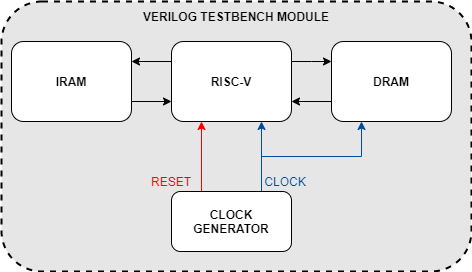

The diagram above was exported from draw.io. Its source (the exported page's mxGraphModel, read from the mxfile embedded in the PNG):
<mxGraphModel dx="868" dy="510" grid="1" gridSize="10" guides="1" tooltips="1" connect="1" arrows="1" fold="1" page="1" pageScale="1" pageWidth="827" pageHeight="1169" math="0" shadow="0">
  <root>
    <mxCell id="0" />
    <mxCell id="1" parent="0" />
    <mxCell id="CZbehNUzWEGwTtmQ3Xkq-24" value="" style="rounded=1;whiteSpace=wrap;html=1;fontColor=#FF0000;dashed=1;strokeWidth=2;fillColor=#E6E6E6;" parent="1" vertex="1">
      <mxGeometry x="150" y="160" width="470" height="270" as="geometry" />
    </mxCell>
    <mxCell id="CZbehNUzWEGwTtmQ3Xkq-1" value="RISC-V" style="rounded=1;whiteSpace=wrap;html=1;fontStyle=1" parent="1" vertex="1">
      <mxGeometry x="320" y="200" width="120" height="80" as="geometry" />
    </mxCell>
    <mxCell id="CZbehNUzWEGwTtmQ3Xkq-2" value="DRAM" style="rounded=1;whiteSpace=wrap;html=1;fontStyle=1" parent="1" vertex="1">
      <mxGeometry x="480" y="200" width="120" height="80" as="geometry" />
    </mxCell>
    <mxCell id="CZbehNUzWEGwTtmQ3Xkq-5" style="edgeStyle=orthogonalEdgeStyle;rounded=0;orthogonalLoop=1;jettySize=auto;html=1;exitX=0;exitY=0.25;exitDx=0;exitDy=0;entryX=1;entryY=0.25;entryDx=0;entryDy=0;fontStyle=1" parent="1" source="CZbehNUzWEGwTtmQ3Xkq-1" target="CZbehNUzWEGwTtmQ3Xkq-3" edge="1">
      <mxGeometry relative="1" as="geometry" />
    </mxCell>
    <mxCell id="CZbehNUzWEGwTtmQ3Xkq-6" style="edgeStyle=orthogonalEdgeStyle;rounded=0;orthogonalLoop=1;jettySize=auto;html=1;exitX=1;exitY=0.75;exitDx=0;exitDy=0;entryX=0;entryY=0.75;entryDx=0;entryDy=0;fontStyle=1" parent="1" source="CZbehNUzWEGwTtmQ3Xkq-3" target="CZbehNUzWEGwTtmQ3Xkq-1" edge="1">
      <mxGeometry relative="1" as="geometry" />
    </mxCell>
    <mxCell id="CZbehNUzWEGwTtmQ3Xkq-3" value="IRAM" style="rounded=1;whiteSpace=wrap;html=1;fontStyle=1" parent="1" vertex="1">
      <mxGeometry x="160" y="200" width="120" height="80" as="geometry" />
    </mxCell>
    <mxCell id="CZbehNUzWEGwTtmQ3Xkq-17" style="edgeStyle=orthogonalEdgeStyle;rounded=0;orthogonalLoop=1;jettySize=auto;html=1;exitX=0.25;exitY=0;exitDx=0;exitDy=0;entryX=0.25;entryY=1;entryDx=0;entryDy=0;strokeColor=#FF0000;" parent="1" source="CZbehNUzWEGwTtmQ3Xkq-4" target="CZbehNUzWEGwTtmQ3Xkq-1" edge="1">
      <mxGeometry relative="1" as="geometry" />
    </mxCell>
    <mxCell id="CZbehNUzWEGwTtmQ3Xkq-19" style="edgeStyle=orthogonalEdgeStyle;rounded=0;orthogonalLoop=1;jettySize=auto;html=1;exitX=0.75;exitY=0;exitDx=0;exitDy=0;entryX=0.75;entryY=1;entryDx=0;entryDy=0;fontColor=#FF0000;strokeColor=#004C99;" parent="1" source="CZbehNUzWEGwTtmQ3Xkq-4" target="CZbehNUzWEGwTtmQ3Xkq-1" edge="1">
      <mxGeometry relative="1" as="geometry" />
    </mxCell>
    <mxCell id="CZbehNUzWEGwTtmQ3Xkq-20" style="edgeStyle=orthogonalEdgeStyle;rounded=0;orthogonalLoop=1;jettySize=auto;html=1;exitX=0.75;exitY=0;exitDx=0;exitDy=0;entryX=0.25;entryY=1;entryDx=0;entryDy=0;fontColor=#FF0000;strokeColor=#004C99;" parent="1" source="CZbehNUzWEGwTtmQ3Xkq-4" target="CZbehNUzWEGwTtmQ3Xkq-2" edge="1">
      <mxGeometry relative="1" as="geometry">
        <Array as="points">
          <mxPoint x="410" y="315" />
          <mxPoint x="510" y="315" />
        </Array>
      </mxGeometry>
    </mxCell>
    <mxCell id="CZbehNUzWEGwTtmQ3Xkq-4" value="CLOCK GENERATOR" style="rounded=1;whiteSpace=wrap;html=1;fontStyle=1" parent="1" vertex="1">
      <mxGeometry x="320" y="350" width="120" height="60" as="geometry" />
    </mxCell>
    <mxCell id="CZbehNUzWEGwTtmQ3Xkq-13" style="edgeStyle=orthogonalEdgeStyle;rounded=0;orthogonalLoop=1;jettySize=auto;html=1;exitX=1;exitY=0.25;exitDx=0;exitDy=0;entryX=0;entryY=0.25;entryDx=0;entryDy=0;fontStyle=1" parent="1" edge="1" target="CZbehNUzWEGwTtmQ3Xkq-2" source="CZbehNUzWEGwTtmQ3Xkq-1">
      <mxGeometry relative="1" as="geometry">
        <mxPoint x="440" y="250" as="sourcePoint" />
        <mxPoint x="480" y="250" as="targetPoint" />
        <Array as="points">
          <mxPoint x="460" y="220" />
          <mxPoint x="460" y="220" />
        </Array>
      </mxGeometry>
    </mxCell>
    <mxCell id="CZbehNUzWEGwTtmQ3Xkq-14" style="edgeStyle=orthogonalEdgeStyle;rounded=0;orthogonalLoop=1;jettySize=auto;html=1;exitX=0;exitY=0.75;exitDx=0;exitDy=0;entryX=1;entryY=0.75;entryDx=0;entryDy=0;fontStyle=1" parent="1" edge="1" target="CZbehNUzWEGwTtmQ3Xkq-1" source="CZbehNUzWEGwTtmQ3Xkq-2">
      <mxGeometry relative="1" as="geometry">
        <mxPoint x="480" y="270" as="sourcePoint" />
        <mxPoint x="440" y="270" as="targetPoint" />
      </mxGeometry>
    </mxCell>
    <mxCell id="CZbehNUzWEGwTtmQ3Xkq-22" value="CLOCK" style="text;html=1;strokeColor=none;fillColor=none;align=center;verticalAlign=middle;whiteSpace=wrap;rounded=0;fontColor=#004C99;" parent="1" vertex="1">
      <mxGeometry x="414" y="330" width="40" height="20" as="geometry" />
    </mxCell>
    <mxCell id="CZbehNUzWEGwTtmQ3Xkq-23" value="&lt;font&gt;RESET&lt;/font&gt;" style="text;html=1;strokeColor=none;fillColor=none;align=center;verticalAlign=middle;whiteSpace=wrap;rounded=0;fontColor=#FF0000;" parent="1" vertex="1">
      <mxGeometry x="300" y="330" width="40" height="20" as="geometry" />
    </mxCell>
    <mxCell id="CZbehNUzWEGwTtmQ3Xkq-25" value="&lt;b&gt;&lt;font color=&quot;#000000&quot;&gt;VERILOG TESTBENCH MODULE&lt;/font&gt;&lt;/b&gt;" style="text;html=1;strokeColor=none;fillColor=none;align=center;verticalAlign=middle;whiteSpace=wrap;rounded=0;dashed=1;fontColor=#FF0000;" parent="1" vertex="1">
      <mxGeometry x="285" y="160" width="200" height="30" as="geometry" />
    </mxCell>
  </root>
</mxGraphModel>